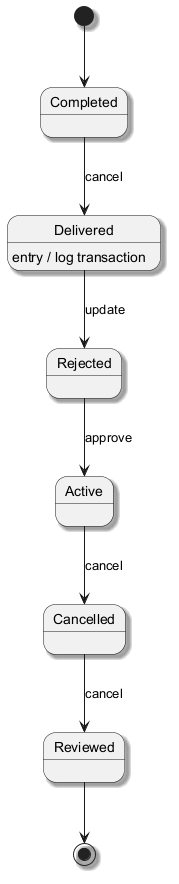

The diagram above was rendered by PlantUML. Its source (embedded in the PNG):
@startuml
skinparam backgroundColor #FFFFFF
skinparam classBackgroundColor #F3E5F5
skinparam classBorderColor #6A1B9A
skinparam shadowing true
[*] --> Completed
Completed --> Delivered : cancel
Delivered --> Rejected : update
Delivered : entry / log transaction
Rejected --> Active : approve
Active --> Cancelled : cancel
Cancelled --> Reviewed : cancel
Reviewed --> [*]
@enduml